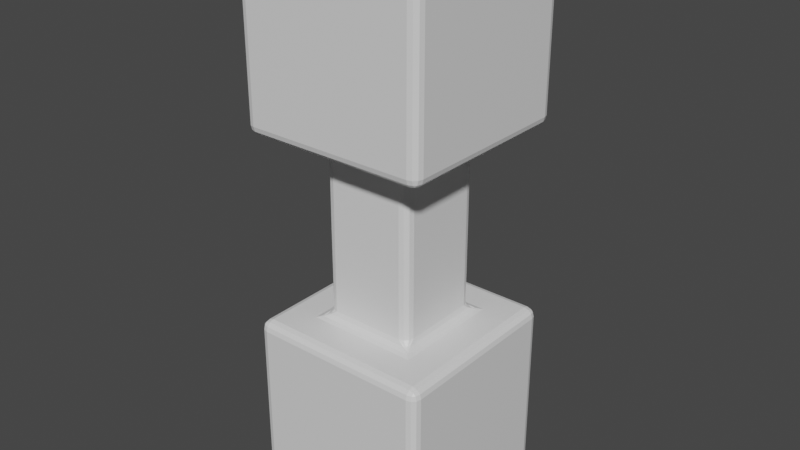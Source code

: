 # Source: Pill4.blend  (saved by Blender 3.0.42; exported with 4.5.12 LTS)
import bpy
from mathutils import Matrix  # noqa: F401  (used for matrix-valued properties, if any)

bpy.ops.wm.read_factory_settings(use_empty=True)
scene = bpy.context.scene
scene.name = 'Scene'

# ---- collections
col_collection = bpy.data.collections.new('Collection'); scene.collection.children.link(col_collection)

# ---- materials (node trees are filled in below, after node groups)
mat_material = bpy.data.materials.new('Material')
mat_material.alpha_threshold = 0.0
mat_material.use_transparent_shadow = False
mat_material.line_color = (0.0, 0.0, 0.0, 1.0)

# ---- material node trees
mat_material.use_nodes = True; mat_material.node_tree.nodes.clear()
_N = mat_material.node_tree.nodes; _L = mat_material.node_tree.links
n0 = _N.new('ShaderNodeOutputMaterial'); n0.name = 'Material Output'; n0.location = (300, 300)
n1 = _N.new('ShaderNodeBsdfPrincipled'); n1.name = 'Principled BSDF'; n1.location = (10, 300)
n1.distribution = 'GGX'
n1.subsurface_method = 'RANDOM_WALK_SKIN'
n1.inputs[2].default_value = 0.4
n1.inputs[3].default_value = 1.45
n1.inputs[27].default_value = (0.0, 0.0, 0.0, 1.0)
n1.inputs[28].default_value = 1.0
_L.new(n1.outputs[0], n0.inputs[0])
n0.is_active_output = True

# ---- world
world_world = bpy.data.worlds.new('World'); scene.world = world_world
world_world.use_nodes = True; world_world.node_tree.nodes.clear()
_N = world_world.node_tree.nodes; _L = world_world.node_tree.links
n0 = _N.new('ShaderNodeOutputWorld'); n0.name = 'World Output'; n0.location = (300, 300)
n1 = _N.new('ShaderNodeBackground'); n1.name = 'Background'; n1.location = (10, 300)
n1.inputs[0].default_value = (0.05088, 0.05088, 0.05088, 1.0)
_L.new(n1.outputs[0], n0.inputs[0])
n0.is_active_output = True
world_world.color = (0.05088, 0.05088, 0.05088)
world_world.use_sun_shadow = False
world_world.sun_shadow_jitter_overblur = 0.0

# ---- meshes
me_cube = bpy.data.meshes.new('Cube')
me_cube.from_pydata([(0.5, -0.5, -0.25), (-0.5, -0.5, -0.25), (0.5, 0.5, -0.25), (-0.5, 0.5, -0.25), (1.0, -1.0, -0.25), (-1.0, -1.0, -0.25), (1.0, 1.0, -0.25), (-1.0, 1.0, -0.25), (1.0, -1.0, 1.75), (-1.0, -1.0, 1.75), (1.0, 1.0, 1.75), (-1.0, 1.0, 1.75), (-0.5, -0.5, -1.25), (-0.5, 0.5, -1.25), (0.5, -0.5, -1.25), (0.5, 0.5, -1.25)], [], [(13, 12, 1, 3), (3, 1, 5, 7), (12, 14, 0, 1), (15, 13, 3, 2), (14, 15, 2, 0), (6, 7, 11, 10), (1, 0, 4, 5), (2, 3, 7, 6), (0, 2, 6, 4), (10, 11, 9, 8), (4, 6, 10, 8), (7, 5, 9, 11), (5, 4, 8, 9)])
_uv = me_cube.uv_layers.new(name='UVMap')
_uv.uv.foreach_set('vector', [0.8125, 0.5625, 0.8125, 0.6875, 0.8125, 0.6875, 0.8125, 0.5625, 0.8125, 0.5625, 0.8125, 0.6875, 0.8125, 0.6875, 0.8125, 0.5625, 0.8125, 0.6875, 0.6875, 0.6875, 0.6875, 0.6875, 0.8125, 0.6875, 0.6875, 0.5625, 0.8125, 0.5625, 0.8125, 0.5625, 0.6875, 0.5625, 0.6875, 0.6875, 0.6875, 0.5625, 0.6875, 0.5625, 0.6875, 0.6875, 0.6875, 0.5625, 0.8125, 0.5625, 0.8125, 0.5625, 0.6875, 0.5625, 0.8125, 0.6875, 0.6875, 0.6875, 0.6875, 0.6875, 0.8125, 0.6875, 0.6875, 0.5625, 0.8125, 0.5625, 0.8125, 0.5625, 0.6875, 0.5625, 0.6875, 0.6875, 0.6875, 0.5625, 0.6875, 0.5625, 0.6875, 0.6875, 0.6875, 0.5625, 0.8125, 0.5625, 0.8125, 0.6875, 0.6875, 0.6875, 0.6875, 0.6875, 0.6875, 0.5625, 0.6875, 0.5625, 0.6875, 0.6875, 0.8125, 0.5625, 0.8125, 0.6875, 0.8125, 0.6875, 0.8125, 0.5625, 0.8125, 0.6875, 0.6875, 0.6875, 0.6875, 0.6875, 0.8125, 0.6875])
me_cube.materials.append(mat_material)
me_cube.use_remesh_preserve_volume = False
me_cube.use_remesh_preserve_attributes = False
me_cube.use_mirror_vertex_groups = False
me_cube.update()
me_cube_001 = bpy.data.meshes.new('Cube.001')
me_cube_001.from_pydata([(0.5, 0.5, 1.0), (1.0, 1.0, -1.0), (0.5, -0.5, 1.0), (1.0, -1.0, -1.0), (-0.5, 0.5, 1.0), (-1.0, 1.0, -1.0), (-0.5, -0.5, 1.0), (-1.0, -1.0, -1.0), (1.0, -1.0, 1.0), (-1.0, -1.0, 1.0), (1.0, 1.0, 1.0), (-1.0, 1.0, 1.0), (-0.5, -0.5, 2.0), (-0.5, 0.5, 2.0), (0.5, -0.5, 2.0), (0.5, 0.5, 2.0)], [], [(3, 8, 9, 7), (7, 9, 11, 5), (5, 1, 3, 7), (1, 10, 8, 3), (5, 11, 10, 1), (2, 6, 9, 8), (0, 2, 8, 10), (6, 4, 11, 9), (4, 0, 10, 11), (2, 0, 15, 14), (0, 4, 13, 15), (6, 2, 14, 12), (4, 6, 12, 13)])
_uv = me_cube_001.uv_layers.new(name='UVMap')
_uv.uv.foreach_set('vector', [0.375, 0.75, 0.625, 0.75, 0.625, 1.0, 0.375, 1.0, 0.375, 0.0, 0.625, 0.0, 0.625, 0.25, 0.375, 0.25, 0.125, 0.5, 0.375, 0.5, 0.375, 0.75, 0.125, 0.75, 0.375, 0.5, 0.625, 0.5, 0.625, 0.75, 0.375, 0.75, 0.375, 0.25, 0.625, 0.25, 0.625, 0.5, 0.375, 0.5, 0.6875, 0.6875, 0.8125, 0.6875, 0.875, 0.75, 0.625, 0.75, 0.6875, 0.5625, 0.6875, 0.6875, 0.625, 0.75, 0.625, 0.5, 0.8125, 0.6875, 0.8125, 0.5625, 0.875, 0.5, 0.875, 0.75, 0.8125, 0.5625, 0.6875, 0.5625, 0.625, 0.5, 0.875, 0.5, 0.6875, 0.6875, 0.6875, 0.5625, 0.6875, 0.5625, 0.6875, 0.6875, 0.6875, 0.5625, 0.8125, 0.5625, 0.8125, 0.5625, 0.6875, 0.5625, 0.8125, 0.6875, 0.6875, 0.6875, 0.6875, 0.6875, 0.8125, 0.6875, 0.8125, 0.5625, 0.8125, 0.6875, 0.8125, 0.6875, 0.8125, 0.5625])
me_cube_001.materials.append(mat_material)
me_cube_001.use_remesh_preserve_volume = False
me_cube_001.use_remesh_preserve_attributes = False
me_cube_001.use_mirror_vertex_groups = False
me_cube_001.update()

# ---- objects
ob_top_half = bpy.data.objects.new('Top Half', me_cube)
ob_bottom_half = bpy.data.objects.new('Bottom Half', me_cube_001)

# ---- transforms, parenting, visibility, modifiers, constraints
ob_top_half.location = (0.0, 0.0, 3.25)
ob_top_half.lock_rotations_4d = False
ob_top_half.empty_display_type = 'ARROWS'
ob_top_half.lineart.crease_threshold = 0.0
_m = ob_top_half.modifiers.new('Bevel', 'BEVEL')
_m.segments = 3
ob_bottom_half.location = (0.0, 0.0, 0.0)
ob_bottom_half.lock_rotations_4d = False
ob_bottom_half.empty_display_type = 'ARROWS'
ob_bottom_half.lineart.crease_threshold = 0.0
_m = ob_bottom_half.modifiers.new('Bevel', 'BEVEL')
_m.segments = 3

# ---- collection membership
col_collection.objects.link(ob_top_half)
col_collection.objects.link(ob_bottom_half)

# ---- scene / render settings (as saved in the file)
scene.frame_start = 1; scene.frame_end = 250; scene.frame_set(1)
scene.render.engine = 'BLENDER_EEVEE_NEXT'
scene.cycles.sampling_pattern = 'TABULATED_SOBOL'
scene.cycles.use_light_tree = False
scene.view_settings.view_transform = 'Filmic'
bpy.context.view_layer.update()

# ---- added for rendering (the .blend has no active camera and no usable light): camera, sun
cam_auto = bpy.data.cameras.new('AutoCamera')
cam_auto.lens = 50.0
cam_auto.sensor_width = 36.0
cam_auto.clip_end = 1000.0
ob_auto_camera = bpy.data.objects.new('AutoCamera', cam_auto)
scene.collection.objects.link(ob_auto_camera)
ob_auto_camera.location = (6.13725, -7.3647, 6.9098)
ob_auto_camera.rotation_euler = (1.09748, -7.21219e-08, 0.694738)
scene.camera = ob_auto_camera
light_auto_sun = bpy.data.lights.new('AutoSun', 'SUN')
light_auto_sun.energy = 3.0
light_auto_sun.angle = 0.0523599
ob_auto_sun = bpy.data.objects.new('AutoSun', light_auto_sun)
scene.collection.objects.link(ob_auto_sun)
ob_auto_sun.rotation_euler = (0.872665, 0.174533, 0.523599)
bpy.context.view_layer.update()
